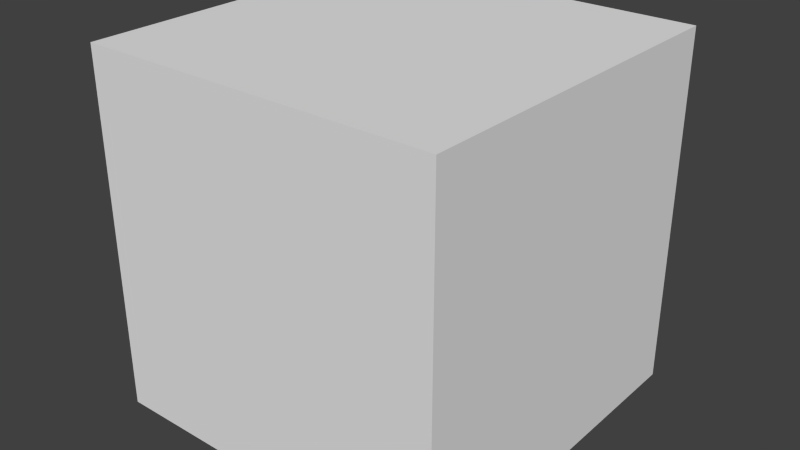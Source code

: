 # Source: Test_Block.blend  (saved by Blender 2.65.0; exported with 4.5.12 LTS)
import bpy
from mathutils import Matrix  # noqa: F401  (used for matrix-valued properties, if any)

bpy.ops.wm.read_factory_settings(use_empty=True)
scene = bpy.context.scene
scene.name = 'Scene'

# ---- collections
col_collection_1 = bpy.data.collections.new('Collection 1'); scene.collection.children.link(col_collection_1)

# ---- materials (node trees are filled in below, after node groups)
mat_material = bpy.data.materials.new('Material')
mat_material.alpha_threshold = 0.0
mat_material.use_transparent_shadow = False
mat_material.roughness = 0.5
mat_material.line_color = (0.0, 0.0, 0.0, 1.0)

# ---- material node trees

# ---- world
world_world = bpy.data.worlds.new('World'); scene.world = world_world
world_world.color = (0.05088, 0.05088, 0.05088)
world_world.use_sun_shadow = False
world_world.sun_shadow_jitter_overblur = 0.0
world_world.cycles.sampling_method = 'MANUAL'
world_world.cycles.sample_map_resolution = 256

# ---- meshes
me_cube = bpy.data.meshes.new('Cube')
me_cube.from_pydata([(1.0, 1.0, -1.0), (1.0, -1.0, -1.0), (-1.0, -1.0, -1.0), (-1.0, 1.0, -1.0), (1.0, 1.0, 1.0), (1.0, -1.0, 1.0), (-1.0, -1.0, 1.0), (-1.0, 1.0, 1.0)], [], [(0, 1, 2, 3), (4, 7, 6, 5), (0, 4, 5, 1), (1, 5, 6, 2), (2, 6, 7, 3), (4, 0, 3, 7)])
me_cube.materials.append(mat_material)
me_cube.use_remesh_preserve_volume = False
me_cube.use_remesh_preserve_attributes = False
me_cube.use_mirror_vertex_groups = False
me_cube.update()

# ---- objects
ob_cube = bpy.data.objects.new('Cube', me_cube)

# ---- transforms, parenting, visibility, modifiers, constraints
ob_cube.location = (0.0, 0.0, 0.0)
ob_cube.lock_rotations_4d = False
ob_cube.empty_display_type = 'ARROWS'
ob_cube.lineart.crease_threshold = 0.0

# ---- collection membership
col_collection_1.objects.link(ob_cube)

# ---- scene / render settings (as saved in the file)
scene.frame_start = 1; scene.frame_end = 250; scene.frame_set(1)
scene.render.engine = 'BLENDER_EEVEE_NEXT'
scene.render.image_settings.color_mode = 'RGB'
scene.render.image_settings.compression = 90
scene.render.resolution_percentage = 50
scene.render.dither_intensity = 0.0
scene.render.bake_margin = 2
scene.render.bake_bias = 0.0
scene.cycles.use_denoising = False
scene.cycles.samples = 10
scene.cycles.sampling_pattern = 'TABULATED_SOBOL'
scene.cycles.light_sampling_threshold = 0.0
scene.cycles.use_adaptive_sampling = False
scene.cycles.use_light_tree = False
scene.cycles.blur_glossy = 0.0
scene.cycles.volume_bounces = 1
scene.cycles.pixel_filter_type = 'GAUSSIAN'
scene.cycles.sample_clamp_indirect = 0.0
scene.view_settings.view_transform = 'Standard'
bpy.context.view_layer.update()

# ---- added for rendering (the .blend has no active camera and no usable light): camera, sun
cam_auto = bpy.data.cameras.new('AutoCamera')
cam_auto.lens = 50.0
cam_auto.sensor_width = 36.0
cam_auto.clip_end = 1000.0
ob_auto_camera = bpy.data.objects.new('AutoCamera', cam_auto)
scene.collection.objects.link(ob_auto_camera)
ob_auto_camera.location = (3.20507, -3.84609, 2.56406)
ob_auto_camera.rotation_euler = (1.09748, -7.21219e-08, 0.694738)
scene.camera = ob_auto_camera
light_auto_sun = bpy.data.lights.new('AutoSun', 'SUN')
light_auto_sun.energy = 3.0
light_auto_sun.angle = 0.0523599
ob_auto_sun = bpy.data.objects.new('AutoSun', light_auto_sun)
scene.collection.objects.link(ob_auto_sun)
ob_auto_sun.rotation_euler = (0.872665, 0.174533, 0.523599)
bpy.context.view_layer.update()

